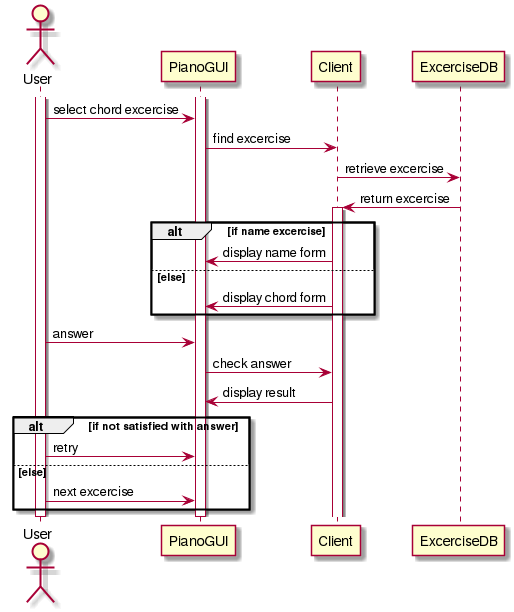

The diagram above was rendered by PlantUML. Its source (embedded in the PNG):
@startuml
actor User
participant PianoGUI
participant Client
participant ExcerciseDB
activate User
activate PianoGUI
User -> PianoGUI: select chord excercise
PianoGUI -> Client: find excercise
Client -> ExcerciseDB: retrieve excercise
ExcerciseDB -> Client: return excercise
activate Client
alt if name excercise
Client -> PianoGUI: display name form
else else
Client -> PianoGUI: display chord form
end
User -> PianoGUI: answer
PianoGUI -> Client: check answer
Client -> PianoGUI: display result
alt if not satisfied with answer
User -> PianoGUI: retry
else else
User -> PianoGUI: next excercise
end
deactivate PianoGUI
deactivate User
@enduml